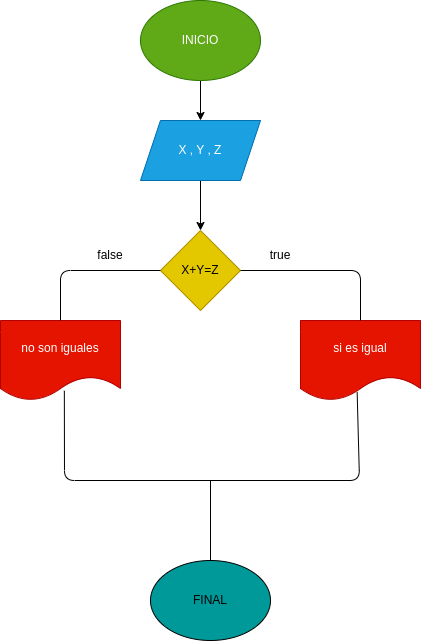

The diagram above was exported from draw.io. Its source (the exported page's mxGraphModel, read from the mxfile embedded in the PNG):
<mxGraphModel dx="662" dy="409" grid="1" gridSize="10" guides="1" tooltips="1" connect="1" arrows="1" fold="1" page="1" pageScale="1" pageWidth="1169" pageHeight="827" math="0" shadow="0">
  <root>
    <mxCell id="0" />
    <mxCell id="1" parent="0" />
    <mxCell id="2" value="" style="edgeStyle=none;html=1;" edge="1" parent="1" source="3" target="5">
      <mxGeometry relative="1" as="geometry" />
    </mxCell>
    <mxCell id="3" value="INICIO" style="ellipse;whiteSpace=wrap;html=1;fillColor=#60a917;fontColor=#ffffff;strokeColor=#2D7600;" vertex="1" parent="1">
      <mxGeometry x="350" y="40" width="120" height="80" as="geometry" />
    </mxCell>
    <mxCell id="4" value="" style="edgeStyle=none;html=1;" edge="1" parent="1" source="5" target="6">
      <mxGeometry relative="1" as="geometry" />
    </mxCell>
    <mxCell id="5" value="X , Y , Z" style="shape=parallelogram;perimeter=parallelogramPerimeter;whiteSpace=wrap;html=1;fixedSize=1;fillColor=#1ba1e2;fontColor=#ffffff;strokeColor=#006EAF;" vertex="1" parent="1">
      <mxGeometry x="350" y="160" width="120" height="60" as="geometry" />
    </mxCell>
    <mxCell id="6" value="X+Y=Z" style="rhombus;whiteSpace=wrap;html=1;fillColor=#e3c800;fontColor=#000000;strokeColor=#B09500;" vertex="1" parent="1">
      <mxGeometry x="370" y="270" width="80" height="80" as="geometry" />
    </mxCell>
    <mxCell id="7" value="si es igual" style="shape=document;whiteSpace=wrap;html=1;boundedLbl=1;fillColor=#e51400;fontColor=#ffffff;strokeColor=#B20000;" vertex="1" parent="1">
      <mxGeometry x="510" y="360" width="120" height="80" as="geometry" />
    </mxCell>
    <mxCell id="8" value="no son iguales" style="shape=document;whiteSpace=wrap;html=1;boundedLbl=1;fillColor=#e51400;fontColor=#ffffff;strokeColor=#B20000;" vertex="1" parent="1">
      <mxGeometry x="210" y="360" width="120" height="80" as="geometry" />
    </mxCell>
    <mxCell id="9" value="" style="endArrow=none;html=1;entryX=0.5;entryY=0;entryDx=0;entryDy=0;startArrow=none;" edge="1" parent="1" target="7">
      <mxGeometry width="50" height="50" relative="1" as="geometry">
        <mxPoint x="500" y="310" as="sourcePoint" />
        <mxPoint x="440" y="250" as="targetPoint" />
        <Array as="points">
          <mxPoint x="570" y="310" />
        </Array>
      </mxGeometry>
    </mxCell>
    <mxCell id="10" value="" style="endArrow=none;html=1;exitX=0.5;exitY=0;exitDx=0;exitDy=0;entryX=0;entryY=0.5;entryDx=0;entryDy=0;" edge="1" parent="1" source="8" target="6">
      <mxGeometry width="50" height="50" relative="1" as="geometry">
        <mxPoint x="390" y="300" as="sourcePoint" />
        <mxPoint x="440" y="250" as="targetPoint" />
        <Array as="points">
          <mxPoint x="270" y="310" />
        </Array>
      </mxGeometry>
    </mxCell>
    <mxCell id="11" value="false" style="text;html=1;strokeColor=none;fillColor=none;align=center;verticalAlign=middle;whiteSpace=wrap;rounded=0;" vertex="1" parent="1">
      <mxGeometry x="290" y="280" width="60" height="30" as="geometry" />
    </mxCell>
    <mxCell id="12" value="" style="endArrow=none;html=1;entryX=0.5;entryY=0;entryDx=0;entryDy=0;exitX=1;exitY=0.5;exitDx=0;exitDy=0;" edge="1" parent="1" source="6">
      <mxGeometry width="50" height="50" relative="1" as="geometry">
        <mxPoint x="450" y="310" as="sourcePoint" />
        <mxPoint x="510" y="310" as="targetPoint" />
        <Array as="points" />
      </mxGeometry>
    </mxCell>
    <mxCell id="13" value="true" style="text;html=1;strokeColor=none;fillColor=none;align=center;verticalAlign=middle;whiteSpace=wrap;rounded=0;" vertex="1" parent="1">
      <mxGeometry x="460" y="280" width="60" height="30" as="geometry" />
    </mxCell>
    <mxCell id="14" value="" style="endArrow=none;html=1;exitX=0.532;exitY=0.878;exitDx=0;exitDy=0;exitPerimeter=0;" edge="1" parent="1" source="8">
      <mxGeometry width="50" height="50" relative="1" as="geometry">
        <mxPoint x="390" y="420" as="sourcePoint" />
        <mxPoint x="410" y="520" as="targetPoint" />
        <Array as="points">
          <mxPoint x="274" y="520" />
        </Array>
      </mxGeometry>
    </mxCell>
    <mxCell id="15" value="" style="endArrow=none;html=1;entryX=0.472;entryY=0.893;entryDx=0;entryDy=0;entryPerimeter=0;" edge="1" parent="1" target="7">
      <mxGeometry width="50" height="50" relative="1" as="geometry">
        <mxPoint x="400" y="520" as="sourcePoint" />
        <mxPoint x="590" y="450" as="targetPoint" />
        <Array as="points">
          <mxPoint x="569" y="520" />
        </Array>
      </mxGeometry>
    </mxCell>
    <mxCell id="16" value="" style="endArrow=none;html=1;" edge="1" parent="1">
      <mxGeometry width="50" height="50" relative="1" as="geometry">
        <mxPoint x="420" y="610" as="sourcePoint" />
        <mxPoint x="420" y="520" as="targetPoint" />
      </mxGeometry>
    </mxCell>
    <mxCell id="17" value="FINAL" style="ellipse;whiteSpace=wrap;html=1;fillColor=#009999;" vertex="1" parent="1">
      <mxGeometry x="360" y="600" width="120" height="80" as="geometry" />
    </mxCell>
  </root>
</mxGraphModel>